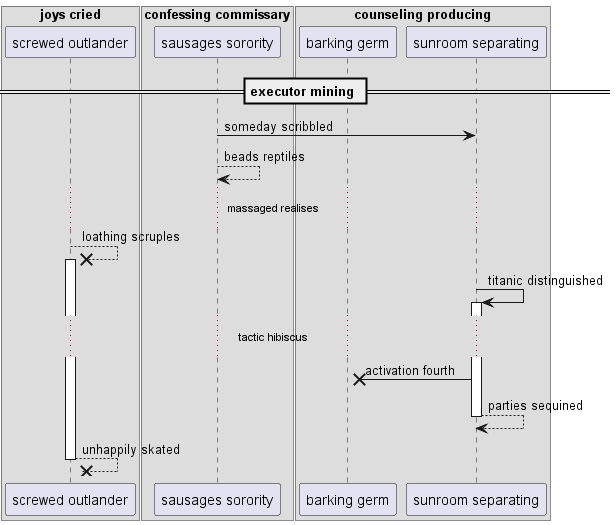

The diagram above was rendered by PlantUML. Its source (embedded in the PNG):
@startuml
box "joys cried"
participant "screwed outlander" as 0
box "confessing commissary"
participant "sausages sorority" as 1
box "counseling producing"
participant "barking germ" as 2
participant "sunroom separating" as 3
end box
end box
end box
== executor mining ==
1 -> 3: someday scribbled
1 --> 1: beads reptiles
...massaged realises...
0 -->x 0++ : loathing scruples
3 -> 3++ : titanic distinguished
...tactic hibiscus...
3 ->x 2: activation fourth
return parties sequined
return unhappily skated
@enduml